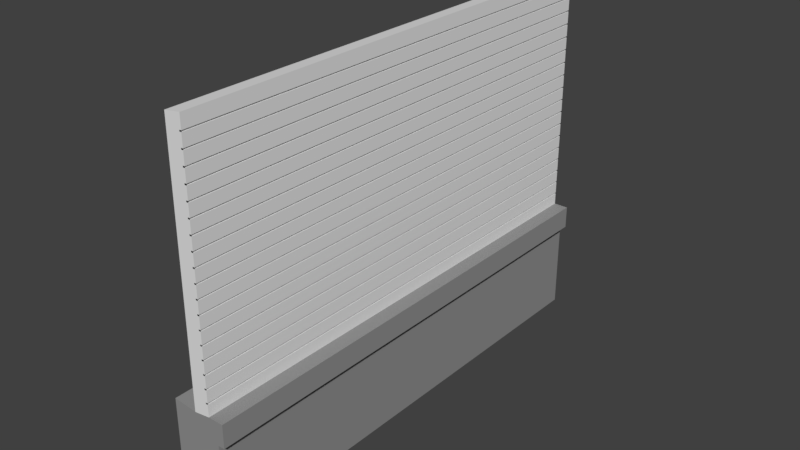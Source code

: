 # Source: BUFFET_01.blend  (saved by Blender 2.79.0; exported with 4.5.12 LTS)
import bpy
from mathutils import Matrix  # noqa: F401  (used for matrix-valued properties, if any)

bpy.ops.wm.read_factory_settings(use_empty=True)
scene = bpy.context.scene
scene.name = 'Scene'

# ---- collections
col_collection_1 = bpy.data.collections.new('Collection 1'); scene.collection.children.link(col_collection_1)

# ---- materials (node trees are filled in below, after node groups)
mat_material_153 = bpy.data.materials.new('Material.153')
mat_material_153.alpha_threshold = 0.0
mat_material_153.use_transparent_shadow = False
mat_material_153.diffuse_color = (0.2883, 0.2883, 0.2883, 1.0)
mat_material_153.roughness = 0.5
mat_material_153.specular_intensity = 1.0
mat_material_154 = bpy.data.materials.new('Material.154')
mat_material_154.alpha_threshold = 0.0
mat_material_154.use_transparent_shadow = False
mat_material_154.roughness = 0.5

# ---- material node trees

# ---- world
world_world = bpy.data.worlds.new('World'); scene.world = world_world
world_world.color = (0.05088, 0.05088, 0.05088)
world_world.use_sun_shadow = False
world_world.sun_shadow_jitter_overblur = 0.0
world_world.cycles.sampling_method = 'MANUAL'

# ---- meshes
me_cube_002 = bpy.data.meshes.new('Cube.002')
me_cube_002.from_pydata([(-0.5604, -4.146, -3.921), (-0.5604, -4.146, -1.95), (-0.5604, 4.146, -3.921), (-0.5604, 4.146, -1.95), (0.253, -4.146, -3.921), (0.253, -4.146, -1.95), (0.253, 4.146, -3.921), (0.253, 4.146, -1.95), (0.1084, 4.146, -3.921), (-0.1627, 4.146, -3.96), (-0.1627, 4.146, -1.989), (0.1084, 4.146, -1.95), (-0.1627, -4.146, -3.96), (0.1084, -4.146, -3.921), (0.1084, -4.146, -1.95), (-0.1627, -4.146, -1.989), (-0.1627, 4.146, 2.272), (0.1084, 4.146, 2.311), (0.1084, -4.146, 2.311), (-0.1627, -4.146, 2.272), (0.1084, -4.146, -1.726), (0.1084, -4.146, -1.502), (0.1084, -4.146, -1.277), (0.1084, -4.146, -1.053), (0.1084, -4.146, -0.8288), (0.1084, -4.146, -0.6046), (0.1084, -4.146, -0.3803), (0.1084, -4.146, -0.156), (0.1084, -4.146, 0.06826), (0.1084, -4.146, 0.2925), (0.1084, -4.146, 0.5168), (0.1084, -4.146, 0.7411), (0.1084, -4.146, 0.9653), (0.1084, -4.146, 1.19), (0.1084, -4.146, 1.414), (0.1084, -4.146, 1.638), (0.1084, -4.146, 1.862), (0.1084, -4.146, 2.087), (-0.1627, -4.146, 2.048), (-0.1627, -4.146, 1.824), (-0.1627, -4.146, 1.599), (-0.1627, -4.146, 1.375), (-0.1627, -4.146, 1.151), (-0.1627, -4.146, 0.9264), (-0.1627, -4.146, 0.7022), (-0.1627, -4.146, 0.4779), (-0.1627, -4.146, 0.2536), (-0.1627, -4.146, 0.02935), (-0.1627, -4.146, -0.1949), (-0.1627, -4.146, -0.4192), (-0.1627, -4.146, -0.6435), (-0.1627, -4.146, -0.8677), (-0.1627, -4.146, -1.092), (-0.1627, -4.146, -1.316), (-0.1627, -4.146, -1.541), (-0.1627, -4.146, -1.765), (-0.1627, 4.146, -1.765), (-0.1627, 4.146, -1.541), (-0.1627, 4.146, -1.316), (-0.1627, 4.146, -1.092), (-0.1627, 4.146, -0.8677), (-0.1627, 4.146, -0.6435), (-0.1627, 4.146, -0.4192), (-0.1627, 4.146, -0.1949), (-0.1627, 4.146, 0.02935), (-0.1627, 4.146, 0.2536), (-0.1627, 4.146, 0.4779), (-0.1627, 4.146, 0.7022), (-0.1627, 4.146, 0.9264), (-0.1627, 4.146, 1.151), (-0.1627, 4.146, 1.375), (-0.1627, 4.146, 1.599), (-0.1627, 4.146, 1.824), (-0.1627, 4.146, 2.048), (0.1084, 4.146, 2.087), (0.1084, 4.146, 1.862), (0.1084, 4.146, 1.638), (0.1084, 4.146, 1.414), (0.1084, 4.146, 1.19), (0.1084, 4.146, 0.9654), (0.1084, 4.146, 0.7411), (0.1084, 4.146, 0.5168), (0.1084, 4.146, 0.2925), (0.1084, 4.146, 0.06826), (0.1084, 4.146, -0.156), (0.1084, 4.146, -0.3803), (0.1084, 4.146, -0.6046), (0.1084, 4.146, -0.8288), (0.1084, 4.146, -1.053), (0.1084, 4.146, -1.277), (0.1084, 4.146, -1.502), (0.1084, 4.146, -1.726), (0.1084, -4.146, 2.064), (-0.1627, -4.146, 2.025), (-0.1627, 4.146, 2.025), (0.1084, 4.146, 2.064), (0.1084, -4.146, 1.84), (-0.1627, -4.146, 1.801), (-0.1627, 4.146, 1.801), (0.1084, 4.146, 1.84), (0.1084, -4.146, 1.615), (-0.1627, -4.146, 1.576), (-0.1627, 4.146, 1.576), (0.1084, 4.146, 1.615), (0.1084, -4.146, 1.391), (-0.1627, -4.146, 1.352), (-0.1627, 4.146, 1.352), (0.1084, 4.146, 1.391), (0.1084, -4.146, 1.167), (-0.1627, -4.146, 1.128), (-0.1627, 4.146, 1.128), (0.1084, 4.146, 1.167), (0.1084, -4.146, 0.9424), (-0.1627, -4.146, 0.9035), (-0.1627, 4.146, 0.9035), (0.1084, 4.146, 0.9425), (0.1084, -4.146, 0.7182), (-0.1627, -4.146, 0.6793), (-0.1627, 4.146, 0.6793), (0.1084, 4.146, 0.7182), (0.1084, -4.146, 0.4939), (-0.1627, -4.146, 0.455), (-0.1627, 4.146, 0.455), (0.1084, 4.146, 0.4939), (0.1084, -4.146, 0.2696), (-0.1627, -4.146, 0.2307), (-0.1627, 4.146, 0.2307), (0.1084, 4.146, 0.2696), (0.1084, -4.146, 0.04536), (-0.1627, -4.146, 0.006449), (-0.1627, 4.146, 0.006448), (0.1084, 4.146, 0.04536), (0.1084, -4.146, -0.1789), (-0.1627, -4.146, -0.2178), (-0.1627, 4.146, -0.2178), (0.1084, 4.146, -0.1789), (0.1084, -4.146, -0.4032), (-0.1627, -4.146, -0.4421), (-0.1627, 4.146, -0.4421), (0.1084, 4.146, -0.4032), (0.1084, -4.146, -0.6275), (-0.1627, -4.146, -0.6664), (-0.1627, 4.146, -0.6664), (0.1084, 4.146, -0.6275), (0.1084, -4.146, -0.8517), (-0.1627, -4.146, -0.8906), (-0.1627, 4.146, -0.8906), (0.1084, 4.146, -0.8517), (0.1084, -4.146, -1.076), (-0.1627, -4.146, -1.115), (-0.1627, 4.146, -1.115), (0.1084, 4.146, -1.076), (0.1084, -4.146, -1.3), (-0.1627, -4.146, -1.339), (-0.1627, 4.146, -1.339), (0.1084, 4.146, -1.3), (0.1084, -4.146, -1.525), (-0.1627, -4.146, -1.563), (-0.1627, 4.146, -1.563), (0.1084, 4.146, -1.525), (-0.1627, -4.146, -1.788), (0.1084, 4.146, -1.749), (0.1084, -4.146, -1.749), (-0.1627, 4.146, -1.788), (0.07591, -4.146, -1.749), (0.07591, -4.146, -1.726), (0.07591, -4.146, -1.525), (0.07591, -4.146, -1.502), (0.07591, -4.146, -1.3), (0.07591, -4.146, -1.277), (0.07591, -4.146, -1.076), (0.07591, -4.146, -1.053), (0.07591, -4.146, -0.8517), (0.07591, -4.146, -0.8288), (0.07591, -4.146, -0.6275), (0.07591, -4.146, -0.6046), (0.07591, -4.146, -0.4032), (0.07591, -4.146, -0.3803), (0.07591, -4.146, -0.1789), (0.07591, -4.146, -0.156), (0.07591, -4.146, 0.04536), (0.07591, -4.146, 0.06826), (0.07591, -4.146, 0.2696), (0.07591, -4.146, 0.2925), (0.07591, -4.146, 0.4939), (0.07591, -4.146, 0.5168), (0.07591, -4.146, 0.7182), (0.07591, -4.146, 0.7411), (0.07591, -4.146, 0.9424), (0.07591, -4.146, 0.9653), (0.07591, -4.146, 1.167), (0.07591, -4.146, 1.19), (0.07591, -4.146, 1.391), (0.07591, -4.146, 1.414), (0.07591, -4.146, 1.615), (0.07591, -4.146, 1.638), (0.07591, -4.146, 1.84), (0.07591, -4.146, 1.862), (0.07591, -4.146, 2.064), (0.07591, -4.146, 2.087), (0.07591, 4.146, -1.726), (0.07591, 4.146, -1.502), (0.07591, 4.146, -1.277), (0.07591, 4.146, -1.053), (0.07591, 4.146, -0.8288), (0.07591, 4.146, -0.6046), (0.07591, 4.146, -0.3803), (0.07591, 4.146, -0.156), (0.07591, 4.146, 0.06826), (0.07591, 4.146, 0.2925), (0.07591, 4.146, 0.5168), (0.07591, 4.146, 0.7411), (0.07591, 4.146, 0.9654), (0.07591, 4.146, 1.19), (0.07591, 4.146, 1.414), (0.07591, 4.146, 1.638), (0.07591, 4.146, 1.862), (0.07591, 4.146, 2.087), (0.07591, 4.146, 2.064), (0.07591, 4.146, 1.84), (0.07591, 4.146, 1.615), (0.07591, 4.146, 1.391), (0.07591, 4.146, 1.167), (0.07591, 4.146, 0.9425), (0.07591, 4.146, 0.7182), (0.07591, 4.146, 0.4939), (0.07591, 4.146, 0.2696), (0.07591, 4.146, 0.04536), (0.07591, 4.146, -0.1789), (0.07591, 4.146, -0.4032), (0.07591, 4.146, -0.6275), (0.07591, 4.146, -0.8517), (0.07591, 4.146, -1.076), (0.07591, 4.146, -1.3), (0.07591, 4.146, -1.525), (0.07591, 4.146, -1.749), (-0.5604, -4.146, -2.34), (-0.5604, 4.146, -2.34), (0.253, 4.146, -2.34), (0.253, -4.146, -2.34), (0.1084, -4.146, -2.34), (-0.1627, -4.146, -2.379), (-0.1627, 4.146, -2.379), (0.1084, 4.146, -2.34), (0.3634, 4.146, -1.95), (0.3634, -4.146, -1.95), (0.3634, 4.146, -2.34), (0.3634, -4.146, -2.34)], [], [(236, 1, 3, 237), (243, 11, 7, 238), (7, 5, 245, 244), (241, 15, 1, 236), (8, 6, 4, 13), (10, 3, 1, 15), (7, 11, 14, 5), (38, 37, 18, 19), (2, 9, 12, 0), (9, 8, 13, 12), (239, 5, 14, 240), (240, 14, 15, 241), (237, 3, 10, 242), (242, 10, 11, 243), (17, 16, 19, 18), (74, 73, 16, 17), (37, 74, 17, 18), (73, 38, 19, 16), (163, 160, 55, 56), (158, 157, 54, 57), (154, 153, 53, 58), (150, 149, 52, 59), (146, 145, 51, 60), (142, 141, 50, 61), (138, 137, 49, 62), (134, 133, 48, 63), (130, 129, 47, 64), (126, 125, 46, 65), (122, 121, 45, 66), (118, 117, 44, 67), (114, 113, 43, 68), (110, 109, 42, 69), (106, 105, 41, 70), (102, 101, 40, 71), (98, 97, 39, 72), (94, 93, 38, 73), (99, 75, 216, 219), (162, 161, 235, 164), (79, 32, 189, 212), (151, 88, 203, 232), (120, 123, 225, 184), (80, 31, 187, 211), (111, 78, 213, 222), (81, 30, 185, 210), (82, 29, 183, 209), (132, 135, 228, 178), (123, 81, 210, 225), (83, 28, 181, 208), (92, 95, 218, 198), (161, 91, 200, 235), (84, 27, 179, 207), (144, 147, 231, 172), (85, 26, 177, 206), (135, 84, 207, 228), (161, 163, 56, 91), (159, 158, 57, 90), (155, 154, 58, 89), (151, 150, 59, 88), (147, 146, 60, 87), (143, 142, 61, 86), (139, 138, 62, 85), (135, 134, 63, 84), (131, 130, 64, 83), (127, 126, 65, 82), (123, 122, 66, 81), (119, 118, 67, 80), (115, 114, 68, 79), (111, 110, 69, 78), (107, 106, 70, 77), (103, 102, 71, 76), (99, 98, 72, 75), (95, 94, 73, 74), (160, 162, 20, 55), (157, 156, 21, 54), (153, 152, 22, 53), (149, 148, 23, 52), (145, 144, 24, 51), (141, 140, 25, 50), (137, 136, 26, 49), (133, 132, 27, 48), (129, 128, 28, 47), (125, 124, 29, 46), (121, 120, 30, 45), (117, 116, 31, 44), (113, 112, 32, 43), (109, 108, 33, 42), (105, 104, 34, 41), (101, 100, 35, 40), (97, 96, 36, 39), (93, 92, 37, 38), (39, 36, 92, 93), (75, 72, 94, 95), (36, 75, 95, 92), (72, 39, 93, 94), (40, 35, 96, 97), (76, 71, 98, 99), (35, 76, 99, 96), (71, 40, 97, 98), (41, 34, 100, 101), (77, 70, 102, 103), (34, 77, 103, 100), (70, 41, 101, 102), (42, 33, 104, 105), (78, 69, 106, 107), (33, 78, 107, 104), (69, 42, 105, 106), (43, 32, 108, 109), (79, 68, 110, 111), (32, 79, 111, 108), (68, 43, 109, 110), (44, 31, 112, 113), (80, 67, 114, 115), (31, 80, 115, 112), (67, 44, 113, 114), (45, 30, 116, 117), (81, 66, 118, 119), (30, 81, 119, 116), (66, 45, 117, 118), (46, 29, 120, 121), (82, 65, 122, 123), (29, 82, 123, 120), (65, 46, 121, 122), (47, 28, 124, 125), (83, 64, 126, 127), (28, 83, 127, 124), (64, 47, 125, 126), (48, 27, 128, 129), (84, 63, 130, 131), (27, 84, 131, 128), (63, 48, 129, 130), (49, 26, 132, 133), (85, 62, 134, 135), (26, 85, 135, 132), (62, 49, 133, 134), (50, 25, 136, 137), (86, 61, 138, 139), (25, 86, 139, 136), (61, 50, 137, 138), (51, 24, 140, 141), (87, 60, 142, 143), (24, 87, 143, 140), (60, 51, 141, 142), (52, 23, 144, 145), (88, 59, 146, 147), (23, 88, 147, 144), (59, 52, 145, 146), (53, 22, 148, 149), (89, 58, 150, 151), (22, 89, 151, 148), (58, 53, 149, 150), (54, 21, 152, 153), (90, 57, 154, 155), (21, 90, 155, 152), (57, 54, 153, 154), (55, 20, 156, 157), (91, 56, 158, 159), (20, 91, 159, 156), (56, 55, 157, 158), (15, 14, 162, 160), (11, 10, 163, 161), (14, 11, 161, 162), (10, 15, 160, 163), (164, 235, 200, 165), (166, 234, 201, 167), (168, 233, 202, 169), (170, 232, 203, 171), (172, 231, 204, 173), (174, 230, 205, 175), (176, 229, 206, 177), (178, 228, 207, 179), (180, 227, 208, 181), (182, 226, 209, 183), (184, 225, 210, 185), (186, 224, 211, 187), (188, 223, 212, 189), (190, 222, 213, 191), (192, 221, 214, 193), (194, 220, 215, 195), (196, 219, 216, 197), (198, 218, 217, 199), (78, 33, 191, 213), (108, 111, 222, 190), (139, 85, 206, 229), (77, 34, 193, 214), (148, 151, 232, 170), (20, 162, 164, 165), (76, 35, 195, 215), (96, 99, 219, 196), (21, 156, 166, 167), (75, 36, 197, 216), (127, 82, 209, 226), (22, 152, 168, 169), (136, 139, 229, 176), (74, 37, 199, 217), (23, 148, 170, 171), (115, 79, 212, 223), (24, 144, 172, 173), (124, 127, 226, 182), (155, 89, 202, 233), (25, 140, 174, 175), (103, 76, 215, 220), (26, 136, 176, 177), (112, 115, 223, 188), (27, 132, 178, 179), (143, 86, 205, 230), (152, 155, 233, 168), (28, 128, 180, 181), (100, 103, 220, 194), (29, 124, 182, 183), (131, 83, 208, 227), (30, 120, 184, 185), (140, 143, 230, 174), (31, 116, 186, 187), (91, 20, 165, 200), (119, 80, 211, 224), (32, 112, 188, 189), (128, 131, 227, 180), (90, 21, 167, 201), (159, 90, 201, 234), (33, 108, 190, 191), (89, 22, 169, 202), (107, 77, 214, 221), (34, 104, 192, 193), (88, 23, 171, 203), (116, 119, 224, 186), (35, 100, 194, 195), (147, 87, 204, 231), (87, 24, 173, 204), (156, 159, 234, 166), (36, 96, 196, 197), (95, 74, 217, 218), (86, 25, 175, 205), (104, 107, 221, 192), (37, 92, 198, 199), (9, 242, 243, 8), (2, 237, 242, 9), (13, 240, 241, 12), (4, 239, 240, 13), (12, 241, 236, 0), (6, 238, 239, 4), (8, 243, 238, 6), (0, 236, 237, 2), (246, 244, 245, 247), (238, 7, 244, 246), (239, 238, 246, 247), (5, 239, 247, 245)])
me_cube_002.polygons.foreach_set('material_index', [0, 0, 0, 0, 0, 0, 0, 1, 0, 0, 0, 0, 0, 0, 1, 1, 1, 1, 1, 1, 1, 1, 1, 1, 1, 1, 1, 1, 1, 1, 1, 1, 1, 1, 1, 1, 1, 1, 1, 1, 1, 1, 1, 1, 1, 1, 1, 1, 1, 1, 1, 1, 1, 1, 1, 1, 1, 1, 1, 1, 1, 1, 1, 1, 1, 1, 1, 1, 1, 1, 1, 1, 1, 1, 1, 1, 1, 1, 1, 1, 1, 1, 1, 1, 1, 1, 1, 1, 1, 1, 1, 1, 1, 1, 1, 1, 1, 1, 1, 1, 1, 1, 1, 1, 1, 1, 1, 1, 1, 1, 1, 1, 1, 1, 1, 1, 1, 1, 1, 1, 1, 1, 1, 1, 1, 1, 1, 1, 1, 1, 1, 1, 1, 1, 1, 1, 1, 1, 1, 1, 1, 1, 1, 1, 1, 1, 1, 1, 1, 1, 1, 1, 1, 1, 1, 1, 1, 1, 1, 1, 1, 1, 1, 1, 1, 1, 1, 1, 1, 1, 1, 1, 1, 1, 1, 1, 1, 1, 1, 1, 1, 1, 1, 1, 1, 1, 1, 1, 1, 1, 1, 1, 1, 1, 1, 1, 1, 1, 1, 1, 1, 1, 1, 1, 1, 1, 1, 1, 1, 1, 1, 1, 1, 1, 1, 1, 1, 1, 1, 1, 1, 1, 1, 1, 1, 1, 1, 1, 1, 1, 1, 1, 1, 1, 0, 0, 0, 0, 0, 0, 0, 0, 0, 0, 0, 0])
me_cube_002.materials.append(mat_material_153)
me_cube_002.materials.append(mat_material_154)
me_cube_002.use_remesh_preserve_volume = False
me_cube_002.use_remesh_preserve_attributes = False
me_cube_002.use_mirror_vertex_groups = False
me_cube_002.update()

# ---- objects
ob_cube_004 = bpy.data.objects.new('Cube.004', me_cube_002)

# ---- transforms, parenting, visibility, modifiers, constraints
ob_cube_004.location = (0.357, 0.06806, 2.55)
ob_cube_004.scale = (0.7936, 0.7936, 0.7936)
ob_cube_004.lineart.crease_threshold = 0.0

# ---- collection membership
col_collection_1.objects.link(ob_cube_004)

# ---- scene / render settings (as saved in the file)
scene.frame_start = 1; scene.frame_end = 250; scene.frame_set(1)
scene.render.engine = 'BLENDER_EEVEE_NEXT'
scene.render.resolution_percentage = 50
scene.render.dither_intensity = 0.0
scene.cycles.use_denoising = False
scene.cycles.samples = 128
scene.cycles.sampling_pattern = 'TABULATED_SOBOL'
scene.cycles.use_adaptive_sampling = False
scene.cycles.use_light_tree = False
scene.cycles.blur_glossy = 0.0
scene.cycles.sample_clamp_indirect = 0.0
scene.view_settings.view_transform = 'Standard'
bpy.context.view_layer.update()

# ---- added for rendering (the .blend has no active camera and no usable light): camera, sun
cam_auto = bpy.data.cameras.new('AutoCamera')
cam_auto.lens = 50.0
cam_auto.sensor_width = 36.0
cam_auto.clip_end = 1000.0
ob_auto_camera = bpy.data.objects.new('AutoCamera', cam_auto)
scene.collection.objects.link(ob_auto_camera)
ob_auto_camera.location = (7.94248, -9.12831, 8.02642)
ob_auto_camera.rotation_euler = (1.09748, -7.21219e-08, 0.694738)
scene.camera = ob_auto_camera
light_auto_sun = bpy.data.lights.new('AutoSun', 'SUN')
light_auto_sun.energy = 3.0
light_auto_sun.angle = 0.0523599
ob_auto_sun = bpy.data.objects.new('AutoSun', light_auto_sun)
scene.collection.objects.link(ob_auto_sun)
ob_auto_sun.rotation_euler = (0.872665, 0.174533, 0.523599)
bpy.context.view_layer.update()
